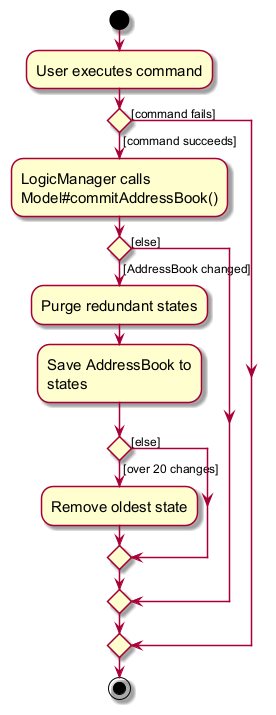

The diagram above was rendered by PlantUML. Its source (embedded in the PNG):
@startuml
skin rose
skinparam ActivityFontSize 15
skinparam ArrowFontSize 12
start
:User executes command;

'Since the beta syntax does not support placing the condition outside the
'diamond we place it as the true branch instead.

if () then ([command succeeds])
    :LogicManager calls
    Model#commitAddressBook();
    if () then ([AddressBook changed])
        :Purge redundant states;
        :Save AddressBook to
        states;
        if () then ([over 20 changes])
            :Remove oldest state;
        else ([else])
        endif
    else ([else])
    endif
else ([command fails])
endif
stop
@enduml